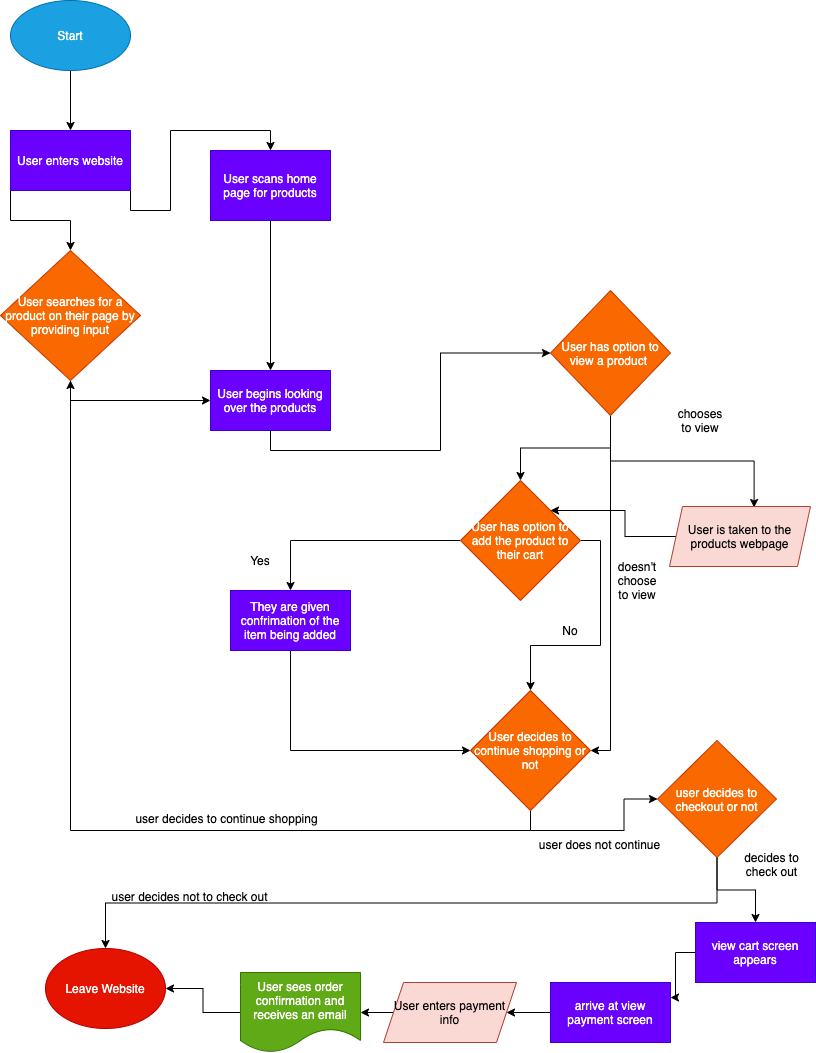

The diagram above was exported from draw.io. Its source (the exported page's mxGraphModel, read from the mxfile embedded in the PNG):
<mxGraphModel dx="728" dy="350" grid="1" gridSize="13" guides="1" tooltips="1" connect="1" arrows="1" fold="1" page="1" pageScale="1" pageWidth="850" pageHeight="1100" math="0" shadow="0">
  <root>
    <mxCell id="0" />
    <mxCell id="1" parent="0" />
    <mxCell id="8" style="edgeStyle=orthogonalEdgeStyle;rounded=0;orthogonalLoop=1;jettySize=auto;html=1;exitX=0;exitY=1;exitDx=0;exitDy=0;entryX=0.5;entryY=0;entryDx=0;entryDy=0;" edge="1" parent="1" source="2" target="6">
      <mxGeometry relative="1" as="geometry" />
    </mxCell>
    <mxCell id="10" style="edgeStyle=orthogonalEdgeStyle;rounded=0;orthogonalLoop=1;jettySize=auto;html=1;exitX=1;exitY=1;exitDx=0;exitDy=0;entryX=0.5;entryY=0;entryDx=0;entryDy=0;" edge="1" parent="1" source="2" target="9">
      <mxGeometry relative="1" as="geometry" />
    </mxCell>
    <mxCell id="2" value="User enters website" style="rounded=0;whiteSpace=wrap;html=1;fillColor=#6a00ff;strokeColor=#3700CC;fontColor=#ffffff;" vertex="1" parent="1">
      <mxGeometry x="30" y="170" width="120" height="60" as="geometry" />
    </mxCell>
    <mxCell id="5" value="" style="edgeStyle=orthogonalEdgeStyle;rounded=0;orthogonalLoop=1;jettySize=auto;html=1;" edge="1" parent="1" source="4" target="2">
      <mxGeometry relative="1" as="geometry" />
    </mxCell>
    <mxCell id="4" value="Start" style="ellipse;whiteSpace=wrap;html=1;fillColor=#1ba1e2;strokeColor=#006EAF;fontColor=#ffffff;" vertex="1" parent="1">
      <mxGeometry x="30" y="40" width="120" height="70" as="geometry" />
    </mxCell>
    <mxCell id="12" style="edgeStyle=orthogonalEdgeStyle;rounded=0;orthogonalLoop=1;jettySize=auto;html=1;exitX=0.5;exitY=1;exitDx=0;exitDy=0;" edge="1" parent="1" source="6" target="11">
      <mxGeometry relative="1" as="geometry" />
    </mxCell>
    <mxCell id="6" value="User searches for a product on their page by providing input" style="rhombus;whiteSpace=wrap;html=1;fillColor=#fa6800;strokeColor=#C73500;fontColor=#ffffff;" vertex="1" parent="1">
      <mxGeometry x="20" y="290" width="140" height="130" as="geometry" />
    </mxCell>
    <mxCell id="31" style="edgeStyle=orthogonalEdgeStyle;rounded=0;orthogonalLoop=1;jettySize=auto;html=1;exitX=0.5;exitY=1;exitDx=0;exitDy=0;entryX=0.5;entryY=0;entryDx=0;entryDy=0;" edge="1" parent="1" source="9" target="11">
      <mxGeometry relative="1" as="geometry" />
    </mxCell>
    <mxCell id="9" value="User scans home page for products" style="rounded=0;whiteSpace=wrap;html=1;fillColor=#6a00ff;strokeColor=#3700CC;fontColor=#ffffff;" vertex="1" parent="1">
      <mxGeometry x="230" y="190" width="120" height="70" as="geometry" />
    </mxCell>
    <mxCell id="15" style="edgeStyle=orthogonalEdgeStyle;rounded=0;orthogonalLoop=1;jettySize=auto;html=1;exitX=0.5;exitY=1;exitDx=0;exitDy=0;" edge="1" parent="1" source="11" target="14">
      <mxGeometry relative="1" as="geometry" />
    </mxCell>
    <mxCell id="11" value="User begins looking over the products" style="rounded=0;whiteSpace=wrap;html=1;fillColor=#6a00ff;strokeColor=#3700CC;fontColor=#ffffff;" vertex="1" parent="1">
      <mxGeometry x="230" y="410" width="120" height="60" as="geometry" />
    </mxCell>
    <mxCell id="17" style="edgeStyle=orthogonalEdgeStyle;rounded=0;orthogonalLoop=1;jettySize=auto;html=1;exitX=0.5;exitY=1;exitDx=0;exitDy=0;entryX=0.5;entryY=0;entryDx=0;entryDy=0;" edge="1" parent="1" source="14" target="16">
      <mxGeometry relative="1" as="geometry" />
    </mxCell>
    <mxCell id="32" style="edgeStyle=orthogonalEdgeStyle;rounded=0;orthogonalLoop=1;jettySize=auto;html=1;exitX=0.5;exitY=1;exitDx=0;exitDy=0;entryX=0.6;entryY=0.017;entryDx=0;entryDy=0;entryPerimeter=0;" edge="1" parent="1" source="14" target="29">
      <mxGeometry relative="1" as="geometry" />
    </mxCell>
    <mxCell id="35" style="edgeStyle=orthogonalEdgeStyle;rounded=0;orthogonalLoop=1;jettySize=auto;html=1;entryX=1;entryY=0.5;entryDx=0;entryDy=0;" edge="1" parent="1" source="14" target="25">
      <mxGeometry relative="1" as="geometry" />
    </mxCell>
    <mxCell id="14" value="User has option to view a product&amp;nbsp;" style="rhombus;whiteSpace=wrap;html=1;fillColor=#fa6800;strokeColor=#C73500;fontColor=#ffffff;" vertex="1" parent="1">
      <mxGeometry x="570" y="330" width="120" height="125" as="geometry" />
    </mxCell>
    <mxCell id="19" style="edgeStyle=orthogonalEdgeStyle;rounded=0;orthogonalLoop=1;jettySize=auto;html=1;exitX=0;exitY=0.5;exitDx=0;exitDy=0;entryX=0.5;entryY=0;entryDx=0;entryDy=0;" edge="1" parent="1" source="16" target="21">
      <mxGeometry relative="1" as="geometry">
        <mxPoint x="250" y="880" as="targetPoint" />
      </mxGeometry>
    </mxCell>
    <mxCell id="26" style="edgeStyle=orthogonalEdgeStyle;rounded=0;orthogonalLoop=1;jettySize=auto;html=1;exitX=1;exitY=0.5;exitDx=0;exitDy=0;entryX=0.5;entryY=0;entryDx=0;entryDy=0;" edge="1" parent="1" source="16" target="25">
      <mxGeometry relative="1" as="geometry" />
    </mxCell>
    <mxCell id="16" value="User has option to add the product to their cart" style="rhombus;whiteSpace=wrap;html=1;fillColor=#fa6800;strokeColor=#C73500;fontColor=#ffffff;" vertex="1" parent="1">
      <mxGeometry x="480" y="520" width="120" height="120" as="geometry" />
    </mxCell>
    <mxCell id="20" value="Yes" style="text;html=1;strokeColor=none;fillColor=none;align=center;verticalAlign=middle;whiteSpace=wrap;rounded=0;" vertex="1" parent="1">
      <mxGeometry x="260" y="590" width="40" height="20" as="geometry" />
    </mxCell>
    <mxCell id="28" style="edgeStyle=orthogonalEdgeStyle;rounded=0;orthogonalLoop=1;jettySize=auto;html=1;exitX=0.5;exitY=1;exitDx=0;exitDy=0;entryX=0;entryY=0.5;entryDx=0;entryDy=0;" edge="1" parent="1" source="21" target="25">
      <mxGeometry relative="1" as="geometry" />
    </mxCell>
    <mxCell id="21" value="They are given confrimation of the item being added" style="rounded=0;whiteSpace=wrap;html=1;fillColor=#6a00ff;strokeColor=#3700CC;fontColor=#ffffff;" vertex="1" parent="1">
      <mxGeometry x="250" y="630" width="120" height="60" as="geometry" />
    </mxCell>
    <mxCell id="39" style="edgeStyle=orthogonalEdgeStyle;rounded=0;orthogonalLoop=1;jettySize=auto;html=1;exitX=0.5;exitY=1;exitDx=0;exitDy=0;" edge="1" parent="1" source="25" target="6">
      <mxGeometry relative="1" as="geometry">
        <mxPoint x="169" y="689" as="targetPoint" />
      </mxGeometry>
    </mxCell>
    <mxCell id="42" style="edgeStyle=orthogonalEdgeStyle;rounded=0;orthogonalLoop=1;jettySize=auto;html=1;exitX=0.5;exitY=1;exitDx=0;exitDy=0;entryX=0;entryY=0.5;entryDx=0;entryDy=0;" edge="1" parent="1" source="25" target="41">
      <mxGeometry relative="1" as="geometry" />
    </mxCell>
    <mxCell id="25" value="User decides to continue shopping or not" style="rhombus;whiteSpace=wrap;html=1;fillColor=#fa6800;strokeColor=#C73500;fontColor=#ffffff;" vertex="1" parent="1">
      <mxGeometry x="490" y="730" width="120" height="120" as="geometry" />
    </mxCell>
    <mxCell id="27" value="No" style="text;html=1;strokeColor=none;fillColor=none;align=center;verticalAlign=middle;whiteSpace=wrap;rounded=0;" vertex="1" parent="1">
      <mxGeometry x="570" y="660" width="40" height="20" as="geometry" />
    </mxCell>
    <mxCell id="55" style="edgeStyle=orthogonalEdgeStyle;rounded=0;orthogonalLoop=1;jettySize=auto;html=1;exitX=0;exitY=0.5;exitDx=0;exitDy=0;entryX=1;entryY=0;entryDx=0;entryDy=0;" edge="1" parent="1" source="29" target="16">
      <mxGeometry relative="1" as="geometry" />
    </mxCell>
    <mxCell id="29" value="&lt;font color=&quot;#000000&quot;&gt;User is taken to the products webpage&lt;/font&gt;" style="shape=parallelogram;perimeter=parallelogramPerimeter;whiteSpace=wrap;html=1;fixedSize=1;fillColor=#fad9d5;strokeColor=#ae4132;size=13;" vertex="1" parent="1">
      <mxGeometry x="689" y="546" width="141" height="60" as="geometry" />
    </mxCell>
    <mxCell id="34" value="chooses to view" style="text;html=1;strokeColor=none;fillColor=none;align=center;verticalAlign=middle;whiteSpace=wrap;rounded=0;" vertex="1" parent="1">
      <mxGeometry x="700" y="450" width="40" height="20" as="geometry" />
    </mxCell>
    <mxCell id="37" value="doesn't choose to view" style="text;html=1;strokeColor=none;fillColor=none;align=center;verticalAlign=middle;whiteSpace=wrap;rounded=0;" vertex="1" parent="1">
      <mxGeometry x="637" y="610" width="40" height="20" as="geometry" />
    </mxCell>
    <mxCell id="40" value="user decides to continue shopping" style="text;html=1;align=center;verticalAlign=middle;resizable=0;points=[];autosize=1;" vertex="1" parent="1">
      <mxGeometry x="142" y="845" width="208" height="26" as="geometry" />
    </mxCell>
    <mxCell id="45" style="edgeStyle=orthogonalEdgeStyle;rounded=0;orthogonalLoop=1;jettySize=auto;html=1;exitX=0.5;exitY=1;exitDx=0;exitDy=0;" edge="1" parent="1" source="41" target="44">
      <mxGeometry relative="1" as="geometry" />
    </mxCell>
    <mxCell id="48" style="edgeStyle=orthogonalEdgeStyle;rounded=0;orthogonalLoop=1;jettySize=auto;html=1;exitX=0.5;exitY=1;exitDx=0;exitDy=0;entryX=0.5;entryY=0;entryDx=0;entryDy=0;" edge="1" parent="1" source="41" target="47">
      <mxGeometry relative="1" as="geometry" />
    </mxCell>
    <mxCell id="41" value="user decides to checkout or not" style="rhombus;whiteSpace=wrap;html=1;fillColor=#fa6800;strokeColor=#C73500;fontColor=#ffffff;" vertex="1" parent="1">
      <mxGeometry x="677" y="780" width="119" height="117" as="geometry" />
    </mxCell>
    <mxCell id="43" value="user does not continue" style="text;html=1;align=center;verticalAlign=middle;resizable=0;points=[];autosize=1;" vertex="1" parent="1">
      <mxGeometry x="547" y="871" width="143" height="26" as="geometry" />
    </mxCell>
    <mxCell id="44" value="Leave Website" style="ellipse;whiteSpace=wrap;html=1;fillColor=#e51400;strokeColor=#B20000;fontColor=#ffffff;" vertex="1" parent="1">
      <mxGeometry x="65" y="988" width="120" height="80" as="geometry" />
    </mxCell>
    <mxCell id="46" value="user decides not to check out" style="text;html=1;align=center;verticalAlign=middle;resizable=0;points=[];autosize=1;" vertex="1" parent="1">
      <mxGeometry x="118" y="923" width="182" height="26" as="geometry" />
    </mxCell>
    <mxCell id="51" style="edgeStyle=orthogonalEdgeStyle;rounded=0;orthogonalLoop=1;jettySize=auto;html=1;exitX=0;exitY=0.5;exitDx=0;exitDy=0;entryX=1;entryY=0.25;entryDx=0;entryDy=0;" edge="1" parent="1" source="47" target="50">
      <mxGeometry relative="1" as="geometry" />
    </mxCell>
    <mxCell id="47" value="view cart screen appears" style="rounded=0;whiteSpace=wrap;html=1;fillColor=#6a00ff;strokeColor=#3700CC;fontColor=#ffffff;" vertex="1" parent="1">
      <mxGeometry x="715" y="962" width="120" height="60" as="geometry" />
    </mxCell>
    <mxCell id="49" value="decides to&lt;br&gt;check out" style="text;html=1;align=center;verticalAlign=middle;resizable=0;points=[];autosize=1;" vertex="1" parent="1">
      <mxGeometry x="752" y="884" width="78" height="39" as="geometry" />
    </mxCell>
    <mxCell id="57" style="edgeStyle=orthogonalEdgeStyle;rounded=0;orthogonalLoop=1;jettySize=auto;html=1;exitX=0;exitY=0.5;exitDx=0;exitDy=0;entryX=1;entryY=0.5;entryDx=0;entryDy=0;" edge="1" parent="1" source="50" target="56">
      <mxGeometry relative="1" as="geometry" />
    </mxCell>
    <mxCell id="50" value="arrive at view payment screen" style="whiteSpace=wrap;html=1;fillColor=#6a00ff;strokeColor=#3700CC;fontColor=#ffffff;" vertex="1" parent="1">
      <mxGeometry x="570" y="1022" width="120" height="60" as="geometry" />
    </mxCell>
    <mxCell id="59" style="edgeStyle=orthogonalEdgeStyle;rounded=0;orthogonalLoop=1;jettySize=auto;html=1;exitX=0;exitY=0.5;exitDx=0;exitDy=0;entryX=1;entryY=0.5;entryDx=0;entryDy=0;" edge="1" parent="1" source="56" target="58">
      <mxGeometry relative="1" as="geometry" />
    </mxCell>
    <mxCell id="56" value="&lt;font color=&quot;#000000&quot;&gt;User enters payment info&lt;/font&gt;" style="shape=parallelogram;perimeter=parallelogramPerimeter;whiteSpace=wrap;html=1;fixedSize=1;rotation=0;fillColor=#fad9d5;strokeColor=#ae4132;" vertex="1" parent="1">
      <mxGeometry x="403" y="1022" width="133" height="60" as="geometry" />
    </mxCell>
    <mxCell id="60" style="edgeStyle=orthogonalEdgeStyle;rounded=0;orthogonalLoop=1;jettySize=auto;html=1;exitX=0;exitY=0.5;exitDx=0;exitDy=0;entryX=1;entryY=0.5;entryDx=0;entryDy=0;" edge="1" parent="1" source="58" target="44">
      <mxGeometry relative="1" as="geometry" />
    </mxCell>
    <mxCell id="58" value="User sees order confirmation and receives an email" style="shape=document;whiteSpace=wrap;html=1;boundedLbl=1;fillColor=#60a917;strokeColor=#2D7600;fontColor=#ffffff;" vertex="1" parent="1">
      <mxGeometry x="260" y="1012" width="120" height="80" as="geometry" />
    </mxCell>
  </root>
</mxGraphModel>